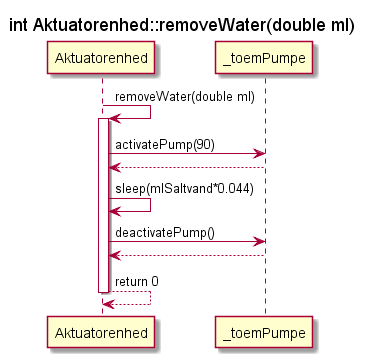

The diagram above was rendered by PlantUML. Its source (embedded in the PNG):
@startuml SD_AE_removeWater

Participant Aktuatorenhed as ae
participant _toemPumpe as tp
title int Aktuatorenhed::removeWater(double ml)

ae -> ae : removeWater(double ml)
        activate ae
            ae -> tp : activatePump(90)
            ae <-- tp
            ae -> ae : sleep(mlSaltvand*0.044)

            ae -> tp : deactivatePump()
            ae <-- tp
            ae <-- ae : return 0 
        deactivate ae
@enduml